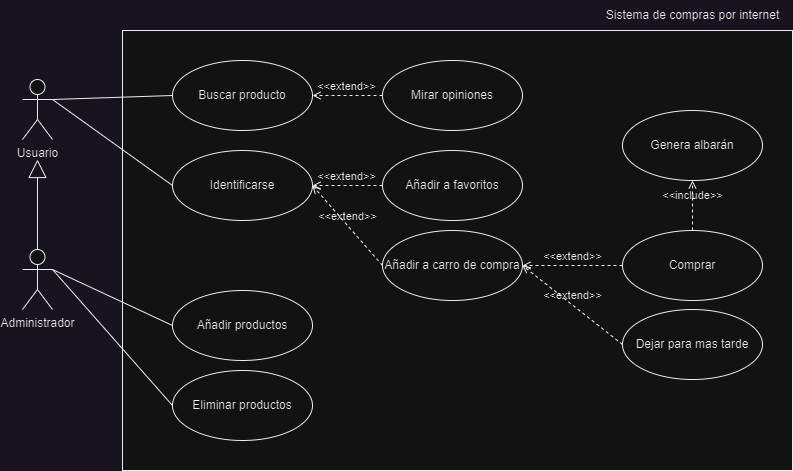

The diagram above was exported from draw.io. Its source (the exported page's mxGraphModel, read from the mxfile embedded in the PNG):
<mxGraphModel dx="1569" dy="914" grid="1" gridSize="10" guides="1" tooltips="1" connect="1" arrows="1" fold="1" page="1" pageScale="1" pageWidth="1169" pageHeight="827" math="0" shadow="0">
  <root>
    <mxCell id="0" />
    <mxCell id="1" parent="0" />
    <mxCell id="60BjAYQ5_I21gppal00s-28" value="" style="rounded=0;whiteSpace=wrap;html=1;" vertex="1" parent="1">
      <mxGeometry x="310" y="100" width="670" height="440" as="geometry" />
    </mxCell>
    <mxCell id="60BjAYQ5_I21gppal00s-1" value="Usuario" style="shape=umlActor;verticalLabelPosition=bottom;verticalAlign=top;html=1;outlineConnect=0;" vertex="1" parent="1">
      <mxGeometry x="210" y="149" width="30" height="60" as="geometry" />
    </mxCell>
    <mxCell id="60BjAYQ5_I21gppal00s-2" value="Administrador" style="shape=umlActor;verticalLabelPosition=bottom;verticalAlign=top;html=1;outlineConnect=0;" vertex="1" parent="1">
      <mxGeometry x="210" y="319" width="30" height="60" as="geometry" />
    </mxCell>
    <mxCell id="60BjAYQ5_I21gppal00s-3" value="" style="endArrow=block;endSize=16;endFill=0;html=1;rounded=0;exitX=0.5;exitY=0;exitDx=0;exitDy=0;exitPerimeter=0;" edge="1" parent="1" source="60BjAYQ5_I21gppal00s-2">
      <mxGeometry width="160" relative="1" as="geometry">
        <mxPoint x="290" y="289" as="sourcePoint" />
        <mxPoint x="225" y="229" as="targetPoint" />
      </mxGeometry>
    </mxCell>
    <mxCell id="60BjAYQ5_I21gppal00s-5" value="Buscar producto" style="ellipse;whiteSpace=wrap;html=1;" vertex="1" parent="1">
      <mxGeometry x="360" y="130" width="140" height="70" as="geometry" />
    </mxCell>
    <mxCell id="60BjAYQ5_I21gppal00s-6" value="Mirar opiniones" style="ellipse;whiteSpace=wrap;html=1;" vertex="1" parent="1">
      <mxGeometry x="570" y="130" width="140" height="70" as="geometry" />
    </mxCell>
    <mxCell id="60BjAYQ5_I21gppal00s-7" value="&amp;lt;&amp;lt;extend&amp;gt;&amp;gt;" style="html=1;verticalAlign=bottom;labelBackgroundColor=none;endArrow=open;endFill=0;dashed=1;rounded=0;entryX=1;entryY=0.5;entryDx=0;entryDy=0;exitX=0;exitY=0.5;exitDx=0;exitDy=0;" edge="1" parent="1" source="60BjAYQ5_I21gppal00s-6" target="60BjAYQ5_I21gppal00s-5">
      <mxGeometry width="160" relative="1" as="geometry">
        <mxPoint x="500" y="270" as="sourcePoint" />
        <mxPoint x="660" y="270" as="targetPoint" />
      </mxGeometry>
    </mxCell>
    <mxCell id="60BjAYQ5_I21gppal00s-8" value="Añadir a favoritos" style="ellipse;whiteSpace=wrap;html=1;" vertex="1" parent="1">
      <mxGeometry x="570" y="220" width="140" height="70" as="geometry" />
    </mxCell>
    <mxCell id="60BjAYQ5_I21gppal00s-9" value="Identificarse" style="ellipse;whiteSpace=wrap;html=1;" vertex="1" parent="1">
      <mxGeometry x="360" y="220" width="140" height="70" as="geometry" />
    </mxCell>
    <mxCell id="60BjAYQ5_I21gppal00s-11" value="&amp;lt;&amp;lt;extend&amp;gt;&amp;gt;" style="html=1;verticalAlign=bottom;labelBackgroundColor=none;endArrow=open;endFill=0;dashed=1;rounded=0;entryX=1;entryY=0.5;entryDx=0;entryDy=0;exitX=0;exitY=0.5;exitDx=0;exitDy=0;" edge="1" parent="1" source="60BjAYQ5_I21gppal00s-8" target="60BjAYQ5_I21gppal00s-9">
      <mxGeometry width="160" relative="1" as="geometry">
        <mxPoint x="580" y="175" as="sourcePoint" />
        <mxPoint x="510" y="175" as="targetPoint" />
      </mxGeometry>
    </mxCell>
    <mxCell id="60BjAYQ5_I21gppal00s-12" value="Añadir a carro de compra" style="ellipse;whiteSpace=wrap;html=1;" vertex="1" parent="1">
      <mxGeometry x="570" y="300" width="140" height="70" as="geometry" />
    </mxCell>
    <mxCell id="60BjAYQ5_I21gppal00s-13" value="&amp;lt;&amp;lt;extend&amp;gt;&amp;gt;" style="html=1;verticalAlign=bottom;labelBackgroundColor=none;endArrow=open;endFill=0;dashed=1;rounded=0;entryX=1;entryY=0.5;entryDx=0;entryDy=0;exitX=0;exitY=0.5;exitDx=0;exitDy=0;" edge="1" parent="1" source="60BjAYQ5_I21gppal00s-12" target="60BjAYQ5_I21gppal00s-9">
      <mxGeometry width="160" relative="1" as="geometry">
        <mxPoint x="580" y="265" as="sourcePoint" />
        <mxPoint x="510" y="265" as="targetPoint" />
      </mxGeometry>
    </mxCell>
    <mxCell id="60BjAYQ5_I21gppal00s-14" value="Comprar" style="ellipse;whiteSpace=wrap;html=1;" vertex="1" parent="1">
      <mxGeometry x="810" y="300" width="140" height="70" as="geometry" />
    </mxCell>
    <mxCell id="60BjAYQ5_I21gppal00s-15" value="Dejar para mas tarde" style="ellipse;whiteSpace=wrap;html=1;" vertex="1" parent="1">
      <mxGeometry x="810" y="379" width="140" height="70" as="geometry" />
    </mxCell>
    <mxCell id="60BjAYQ5_I21gppal00s-16" value="&amp;lt;&amp;lt;extend&amp;gt;&amp;gt;" style="html=1;verticalAlign=bottom;labelBackgroundColor=none;endArrow=open;endFill=0;dashed=1;rounded=0;entryX=1;entryY=0.5;entryDx=0;entryDy=0;exitX=0;exitY=0.5;exitDx=0;exitDy=0;" edge="1" parent="1" source="60BjAYQ5_I21gppal00s-14" target="60BjAYQ5_I21gppal00s-12">
      <mxGeometry width="160" relative="1" as="geometry">
        <mxPoint x="580" y="345" as="sourcePoint" />
        <mxPoint x="510" y="265" as="targetPoint" />
      </mxGeometry>
    </mxCell>
    <mxCell id="60BjAYQ5_I21gppal00s-17" value="&amp;lt;&amp;lt;extend&amp;gt;&amp;gt;" style="html=1;verticalAlign=bottom;labelBackgroundColor=none;endArrow=open;endFill=0;dashed=1;rounded=0;entryX=1;entryY=0.5;entryDx=0;entryDy=0;exitX=0;exitY=0.5;exitDx=0;exitDy=0;" edge="1" parent="1" source="60BjAYQ5_I21gppal00s-15" target="60BjAYQ5_I21gppal00s-12">
      <mxGeometry width="160" relative="1" as="geometry">
        <mxPoint x="820" y="345" as="sourcePoint" />
        <mxPoint x="720" y="345" as="targetPoint" />
      </mxGeometry>
    </mxCell>
    <mxCell id="60BjAYQ5_I21gppal00s-18" value="Genera albarán" style="ellipse;whiteSpace=wrap;html=1;" vertex="1" parent="1">
      <mxGeometry x="810" y="180" width="140" height="70" as="geometry" />
    </mxCell>
    <mxCell id="60BjAYQ5_I21gppal00s-20" value="&amp;lt;&amp;lt;include&amp;gt;&amp;gt;" style="html=1;verticalAlign=bottom;labelBackgroundColor=none;endArrow=open;endFill=0;dashed=1;rounded=0;exitX=0.5;exitY=0;exitDx=0;exitDy=0;entryX=0.5;entryY=1;entryDx=0;entryDy=0;" edge="1" parent="1" source="60BjAYQ5_I21gppal00s-14" target="60BjAYQ5_I21gppal00s-18">
      <mxGeometry width="160" relative="1" as="geometry">
        <mxPoint x="820" y="140" as="sourcePoint" />
        <mxPoint x="980" y="140" as="targetPoint" />
      </mxGeometry>
    </mxCell>
    <mxCell id="60BjAYQ5_I21gppal00s-21" value="Añadir productos" style="ellipse;whiteSpace=wrap;html=1;" vertex="1" parent="1">
      <mxGeometry x="360" y="360" width="140" height="70" as="geometry" />
    </mxCell>
    <mxCell id="60BjAYQ5_I21gppal00s-22" value="Eliminar productos" style="ellipse;whiteSpace=wrap;html=1;" vertex="1" parent="1">
      <mxGeometry x="360" y="440" width="140" height="70" as="geometry" />
    </mxCell>
    <mxCell id="60BjAYQ5_I21gppal00s-23" value="" style="endArrow=none;html=1;rounded=0;exitX=1;exitY=0.3333333333333333;exitDx=0;exitDy=0;exitPerimeter=0;entryX=0;entryY=0.5;entryDx=0;entryDy=0;" edge="1" parent="1" source="60BjAYQ5_I21gppal00s-1" target="60BjAYQ5_I21gppal00s-5">
      <mxGeometry width="50" height="50" relative="1" as="geometry">
        <mxPoint x="590" y="260" as="sourcePoint" />
        <mxPoint x="640" y="210" as="targetPoint" />
      </mxGeometry>
    </mxCell>
    <mxCell id="60BjAYQ5_I21gppal00s-24" value="" style="endArrow=none;html=1;rounded=0;exitX=1;exitY=0.3333333333333333;exitDx=0;exitDy=0;exitPerimeter=0;entryX=0;entryY=0.5;entryDx=0;entryDy=0;" edge="1" parent="1" source="60BjAYQ5_I21gppal00s-1" target="60BjAYQ5_I21gppal00s-9">
      <mxGeometry width="50" height="50" relative="1" as="geometry">
        <mxPoint x="250" y="120" as="sourcePoint" />
        <mxPoint x="370" y="175" as="targetPoint" />
      </mxGeometry>
    </mxCell>
    <mxCell id="60BjAYQ5_I21gppal00s-25" value="" style="endArrow=none;html=1;rounded=0;exitX=1;exitY=0.3333333333333333;exitDx=0;exitDy=0;exitPerimeter=0;entryX=0;entryY=0.5;entryDx=0;entryDy=0;" edge="1" parent="1" source="60BjAYQ5_I21gppal00s-2" target="60BjAYQ5_I21gppal00s-21">
      <mxGeometry width="50" height="50" relative="1" as="geometry">
        <mxPoint x="250" y="120" as="sourcePoint" />
        <mxPoint x="370" y="265" as="targetPoint" />
      </mxGeometry>
    </mxCell>
    <mxCell id="60BjAYQ5_I21gppal00s-27" value="" style="endArrow=none;html=1;rounded=0;exitX=1;exitY=0.3333333333333333;exitDx=0;exitDy=0;exitPerimeter=0;entryX=0;entryY=0.5;entryDx=0;entryDy=0;" edge="1" parent="1" source="60BjAYQ5_I21gppal00s-2" target="60BjAYQ5_I21gppal00s-22">
      <mxGeometry width="50" height="50" relative="1" as="geometry">
        <mxPoint x="250" y="290" as="sourcePoint" />
        <mxPoint x="370" y="405" as="targetPoint" />
      </mxGeometry>
    </mxCell>
    <mxCell id="60BjAYQ5_I21gppal00s-29" value="Sistema de compras por internet" style="text;html=1;align=center;verticalAlign=middle;resizable=0;points=[];autosize=1;strokeColor=none;fillColor=none;" vertex="1" parent="1">
      <mxGeometry x="780" y="70" width="200" height="30" as="geometry" />
    </mxCell>
  </root>
</mxGraphModel>